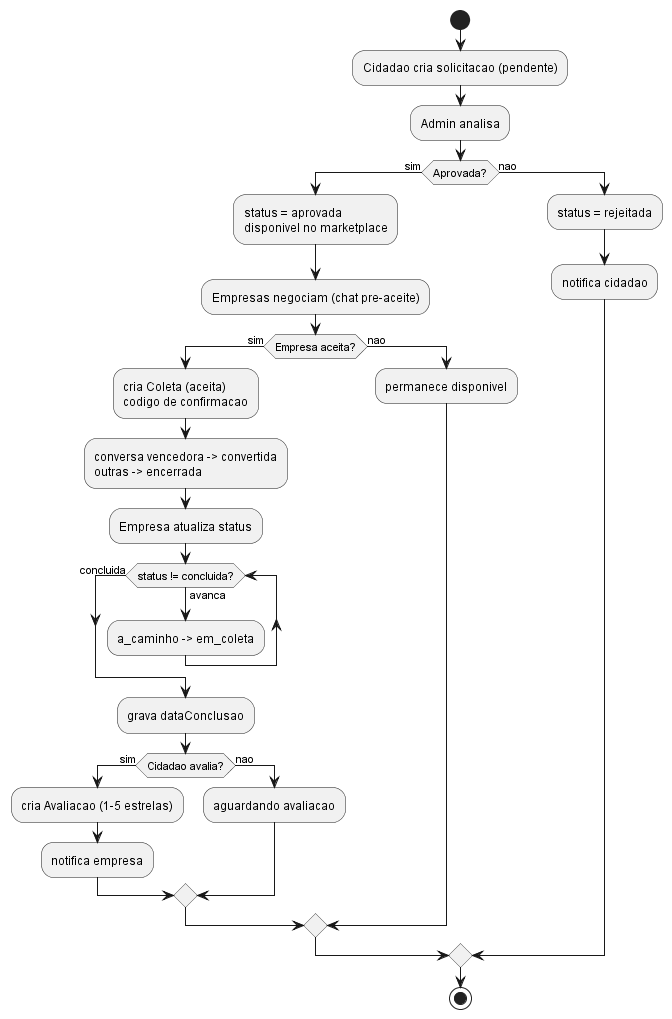

The diagram above was rendered by PlantUML. Its source (embedded in the PNG):
@startuml atividade-macro
' Atividade - Fluxo macro: solicitacao -> coleta -> avaliacao
start
:Cidadao cria solicitacao (pendente);
:Admin analisa;
if (Aprovada?) then (sim)
  :status = aprovada\ndisponivel no marketplace;
  :Empresas negociam (chat pre-aceite);
  if (Empresa aceita?) then (sim)
    :cria Coleta (aceita)\ncodigo de confirmacao;
    :conversa vencedora -> convertida\noutras -> encerrada;
    :Empresa atualiza status;
    while (status != concluida?) is (avanca)
      :a_caminho -> em_coleta;
    endwhile (concluida)
    :grava dataConclusao;
    if (Cidadao avalia?) then (sim)
      :cria Avaliacao (1-5 estrelas);
      :notifica empresa;
    else (nao)
      :aguardando avaliacao;
    endif
  else (nao)
    :permanece disponivel;
  endif
else (nao)
  :status = rejeitada;
  :notifica cidadao;
endif
stop
@enduml